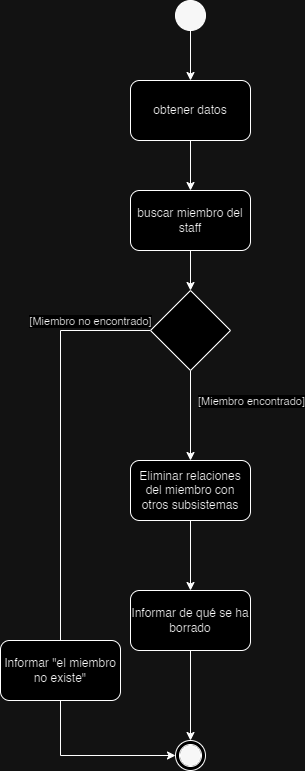

The diagram above was exported from draw.io. Its source (the exported page's mxGraphModel, read from the mxfile embedded in the PNG):
<mxGraphModel dx="1380" dy="843" grid="1" gridSize="10" guides="1" tooltips="1" connect="1" arrows="1" fold="1" page="1" pageScale="1" pageWidth="827" pageHeight="1169" math="0" shadow="0">
  <root>
    <mxCell id="0" />
    <mxCell id="1" parent="0" />
    <mxCell id="xNDKlNQAIChs39l4ksQQ-6" value="" style="edgeStyle=orthogonalEdgeStyle;rounded=0;orthogonalLoop=1;jettySize=auto;html=1;" parent="1" source="xNDKlNQAIChs39l4ksQQ-1" target="xNDKlNQAIChs39l4ksQQ-5" edge="1">
      <mxGeometry relative="1" as="geometry" />
    </mxCell>
    <mxCell id="xNDKlNQAIChs39l4ksQQ-1" value="obtener datos" style="rounded=1;whiteSpace=wrap;html=1;" parent="1" vertex="1">
      <mxGeometry x="380" y="200" width="120" height="60" as="geometry" />
    </mxCell>
    <mxCell id="xNDKlNQAIChs39l4ksQQ-2" value="" style="ellipse;shape=doubleEllipse;whiteSpace=wrap;html=1;aspect=fixed;strokeColor=default;" parent="1" vertex="1">
      <mxGeometry x="425" y="860" width="30" height="30" as="geometry" />
    </mxCell>
    <mxCell id="xNDKlNQAIChs39l4ksQQ-4" style="edgeStyle=orthogonalEdgeStyle;rounded=0;orthogonalLoop=1;jettySize=auto;html=1;entryX=0.5;entryY=0;entryDx=0;entryDy=0;" parent="1" source="xNDKlNQAIChs39l4ksQQ-3" target="xNDKlNQAIChs39l4ksQQ-1" edge="1">
      <mxGeometry relative="1" as="geometry" />
    </mxCell>
    <mxCell id="xNDKlNQAIChs39l4ksQQ-3" value="" style="ellipse;whiteSpace=wrap;html=1;aspect=fixed;fillColor=#080808;" parent="1" vertex="1">
      <mxGeometry x="425" y="120" width="30" height="30" as="geometry" />
    </mxCell>
    <mxCell id="xNDKlNQAIChs39l4ksQQ-8" value="" style="edgeStyle=orthogonalEdgeStyle;rounded=0;orthogonalLoop=1;jettySize=auto;html=1;" parent="1" source="xNDKlNQAIChs39l4ksQQ-5" target="xNDKlNQAIChs39l4ksQQ-7" edge="1">
      <mxGeometry relative="1" as="geometry" />
    </mxCell>
    <mxCell id="xNDKlNQAIChs39l4ksQQ-5" value="buscar miembro del staff" style="rounded=1;whiteSpace=wrap;html=1;" parent="1" vertex="1">
      <mxGeometry x="380" y="310" width="120" height="60" as="geometry" />
    </mxCell>
    <mxCell id="xNDKlNQAIChs39l4ksQQ-10" value="" style="edgeStyle=orthogonalEdgeStyle;rounded=0;orthogonalLoop=1;jettySize=auto;html=1;" parent="1" source="xNDKlNQAIChs39l4ksQQ-7" target="xNDKlNQAIChs39l4ksQQ-9" edge="1">
      <mxGeometry relative="1" as="geometry" />
    </mxCell>
    <mxCell id="xNDKlNQAIChs39l4ksQQ-19" value="[Miembro encontrado]" style="edgeLabel;html=1;align=center;verticalAlign=middle;resizable=0;points=[];" parent="xNDKlNQAIChs39l4ksQQ-10" connectable="0" vertex="1">
      <mxGeometry x="-0.5841" y="3" relative="1" as="geometry">
        <mxPoint x="57" y="11" as="offset" />
      </mxGeometry>
    </mxCell>
    <mxCell id="xNDKlNQAIChs39l4ksQQ-16" style="edgeStyle=orthogonalEdgeStyle;rounded=0;orthogonalLoop=1;jettySize=auto;html=1;entryX=0;entryY=0.5;entryDx=0;entryDy=0;" parent="1" source="xNDKlNQAIChs39l4ksQQ-7" target="xNDKlNQAIChs39l4ksQQ-2" edge="1">
      <mxGeometry relative="1" as="geometry">
        <Array as="points">
          <mxPoint x="310" y="450" />
          <mxPoint x="310" y="875" />
        </Array>
      </mxGeometry>
    </mxCell>
    <mxCell id="xNDKlNQAIChs39l4ksQQ-18" value="[Miembro no encontrado]" style="edgeLabel;html=1;align=center;verticalAlign=middle;resizable=0;points=[];" parent="xNDKlNQAIChs39l4ksQQ-16" connectable="0" vertex="1">
      <mxGeometry x="-0.8063" relative="1" as="geometry">
        <mxPoint y="-10" as="offset" />
      </mxGeometry>
    </mxCell>
    <mxCell id="xNDKlNQAIChs39l4ksQQ-7" value="" style="rhombus;whiteSpace=wrap;html=1;rounded=0;" parent="1" vertex="1">
      <mxGeometry x="400" y="410" width="80" height="80" as="geometry" />
    </mxCell>
    <mxCell id="xNDKlNQAIChs39l4ksQQ-12" value="" style="edgeStyle=orthogonalEdgeStyle;rounded=0;orthogonalLoop=1;jettySize=auto;html=1;" parent="1" source="xNDKlNQAIChs39l4ksQQ-9" target="xNDKlNQAIChs39l4ksQQ-11" edge="1">
      <mxGeometry relative="1" as="geometry" />
    </mxCell>
    <mxCell id="xNDKlNQAIChs39l4ksQQ-9" value="Eliminar relaciones del miembro con otros subsistemas" style="whiteSpace=wrap;html=1;rounded=1;" parent="1" vertex="1">
      <mxGeometry x="380" y="580" width="120" height="60" as="geometry" />
    </mxCell>
    <mxCell id="xNDKlNQAIChs39l4ksQQ-14" style="edgeStyle=orthogonalEdgeStyle;rounded=0;orthogonalLoop=1;jettySize=auto;html=1;" parent="1" source="xNDKlNQAIChs39l4ksQQ-11" target="xNDKlNQAIChs39l4ksQQ-2" edge="1">
      <mxGeometry relative="1" as="geometry" />
    </mxCell>
    <mxCell id="xNDKlNQAIChs39l4ksQQ-11" value="Informar de qué se ha borrado" style="whiteSpace=wrap;html=1;rounded=1;" parent="1" vertex="1">
      <mxGeometry x="380" y="710" width="120" height="60" as="geometry" />
    </mxCell>
    <mxCell id="xNDKlNQAIChs39l4ksQQ-17" value="Informar &quot;el miembro no existe&quot;" style="rounded=1;whiteSpace=wrap;html=1;" parent="1" vertex="1">
      <mxGeometry x="250" y="760" width="120" height="60" as="geometry" />
    </mxCell>
    <mxCell id="xNDKlNQAIChs39l4ksQQ-20" value="" style="ellipse;whiteSpace=wrap;html=1;aspect=fixed;fillColor=#080808;" parent="1" vertex="1">
      <mxGeometry x="430" y="865" width="20" height="20" as="geometry" />
    </mxCell>
  </root>
</mxGraphModel>